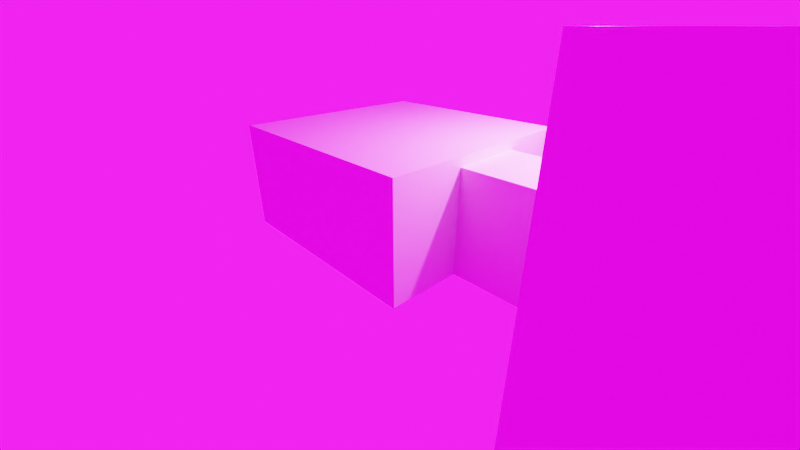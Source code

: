 # Source: tutorial_level_maybe_ig.blend  (saved by Blender 4.5.87; exported with 4.5.12 LTS)
import bpy
from mathutils import Matrix  # noqa: F401  (used for matrix-valued properties, if any)

bpy.ops.wm.read_factory_settings(use_empty=True)
scene = bpy.context.scene
scene.name = 'Scene'

# ---- collections
col_collection = bpy.data.collections.new('Collection'); scene.collection.children.link(col_collection)

# ---- images (referenced by path relative to the original .blend; pixels are not part of the script)
import os
ASSET_DIR = os.environ.get("B2B_ASSET_DIR", "")  # directory of the original .blend (textures are referenced by path, not embedded)
HERE = os.path.dirname(os.path.abspath(__file__))  # packed textures are extracted next to this script under _unpacked/

def load_image(name, relpath, width, height, colorspace="sRGB"):
    """Load a texture the original file referenced (path relative to the .blend, or extracted next to this script)."""
    p = next((c for c in (os.path.join(HERE, relpath), os.path.join(ASSET_DIR, relpath)) if relpath and os.path.exists(c)), "")
    if p:
        img = bpy.data.images.load(p, check_existing=True)
        img.name = name
    else:  # same state as the original file: an image datablock whose file is absent (Cycles renders it pink)
        img = bpy.data.images.new(name, width, height)
        img.source = "FILE"
        img.filepath = "//" + (relpath or name)
    img.colorspace_settings.name = colorspace
    return img
img_spiaggia_di_mondello_4k_hdr = load_image('spiaggia_di_mondello_4k.hdr', 'spiaggia_di_mondello_4k.hdr', 1024, 1024, 'Linear Rec.709')

# ---- materials (node trees are filled in below, after node groups)
mat_material = bpy.data.materials.new('Material')
mat_material.alpha_threshold = 0.0
mat_material.use_transparent_shadow = False
mat_material.roughness = 0.5
mat_material.line_color = (0.0, 0.0, 0.0, 1.0)

# ---- material node trees
mat_material.use_nodes = True; mat_material.node_tree.nodes.clear()
_N = mat_material.node_tree.nodes; _L = mat_material.node_tree.links
n0 = _N.new('ShaderNodeOutputMaterial'); n0.name = 'Material Output'; n0.location = (300, 300)
n1 = _N.new('ShaderNodeBsdfPrincipled'); n1.name = 'Principled BSDF'; n1.location = (10, 300)
n1.distribution = 'GGX'
n1.subsurface_method = 'BURLEY'
n1.inputs[3].default_value = 1.45
n1.inputs[27].default_value = (0.0, 0.0, 0.0, 1.0)
_L.new(n1.outputs[0], n0.inputs[0])
n0.is_active_output = True

# ---- world
world_world = bpy.data.worlds.new('World'); scene.world = world_world
world_world.use_nodes = True; world_world.node_tree.nodes.clear()
_N = world_world.node_tree.nodes; _L = world_world.node_tree.links
n0 = _N.new('ShaderNodeOutputWorld'); n0.name = 'World Output.001'; n0.location = (396, 179)
n1 = _N.new('ShaderNodeBackground'); n1.name = 'Background.001'; n1.location = (217, 149)
n2 = _N.new('ShaderNodeTexEnvironment'); n2.name = 'Environment Texture'; n2.location = (-52, 157)
n2.image = img_spiaggia_di_mondello_4k_hdr
_L.new(n1.outputs[0], n0.inputs[0])
_L.new(n2.outputs[0], n1.inputs[0])
n0.is_active_output = True
world_world.color = (0.05088, 0.05088, 0.05088)
world_world.use_sun_shadow = False
world_world.sun_shadow_jitter_overblur = 0.0

# ---- cameras
cam_camera = bpy.data.cameras.new('Camera')
cam_camera.clip_start = 0.001
cam_camera.clip_end = 2000.0
cam_camera.lens = 18.0
cam_camera.ortho_scale = 7.314
cam_camera.lens_unit = 'FOV'
cam_camera.dof.focus_distance = 0.0
cam_camera.dof.aperture_fstop = 128.0

# ---- lights
light_light = bpy.data.lights.new('Light', 'POINT')
light_light.transmission_factor = 0.0
light_light.cutoff_distance = 30.0
light_light.energy = 1000.0
light_light.shadow_buffer_clip_start = 1.001
light_light.shadow_soft_size = 0.1
light_light.shadow_maximum_resolution = 0.002
light_light.use_absolute_resolution = True

# ---- meshes
me_cube = bpy.data.meshes.new('Cube')
me_cube.from_pydata([(2.704, 2.704, 2.7), (2.704, 2.704, 0.0), (2.704, -2.704, 2.7), (2.704, -2.704, 0.0), (-2.704, 2.704, 2.7), (-2.704, 2.704, 0.0), (-2.704, -2.704, 2.7), (-2.704, -2.704, 0.0), (-2.704, 0.9015, 0.0), (-2.704, -0.9015, 0.0), (2.704, 0.9015, 2.7), (2.704, -0.9015, 2.7), (-2.704, -0.9015, 2.7), (-2.704, 0.9015, 2.7), (2.704, -0.9015, 0.0), (2.704, 0.9015, 0.0), (2.704, 2.704, 2.475), (-2.704, -2.704, 2.475), (2.704, -2.704, 2.475), (-2.704, 2.704, 2.475), (2.704, 0.9015, 2.475), (2.704, -0.9015, 2.475), (-2.704, -0.9015, 2.475), (-2.704, 0.9015, 2.475), (12.97, -4.49, 0.0), (12.97, -4.49, 4.957), (12.97, 4.49, 0.0), (12.97, 4.49, 4.957), (6.139, 4.49, 4.957), (6.139, 4.49, 0.0), (6.139, -4.49, 4.957), (6.139, -4.49, 0.0), (6.139, 0.9015, 4.957), (6.139, -0.9015, 4.957), (6.139, -0.9015, 0.0), (6.139, 0.9015, 0.0), (6.139, 4.49, 2.475), (6.139, -4.49, 2.475), (6.139, 0.9015, 2.475), (6.139, -0.9015, 2.475), (12.97, 0.9015, 4.957), (12.97, -0.9015, 4.957), (12.97, -0.9015, 0.0), (12.97, 0.9015, 0.0), (12.97, 4.49, 2.475), (12.97, -4.49, 2.475), (15.86, -4.49, 0.0), (15.86, -4.49, 4.957), (15.86, 4.49, 0.0), (15.86, 4.49, 4.957), (15.86, 0.9015, 4.957), (15.86, -0.9015, 4.957), (15.86, -0.9019, 0.0), (15.86, 0.9015, 0.0), (15.86, 4.49, 2.475), (15.86, -4.49, 2.475), (19.95, -4.49, 4.957), (19.95, 4.49, 4.957), (19.95, 0.9015, 4.957), (19.95, -0.9019, 4.957), (19.95, 4.49, 2.475), (19.95, -4.49, 2.475), (19.95, 0.9015, 2.475), (15.86, 0.9015, 2.475), (15.86, -0.9019, 2.475), (19.95, -0.9019, 2.475), (15.86, -13.28, 4.957), (15.86, -13.28, 2.475), (19.95, -13.28, 4.957), (19.95, -13.28, 2.475)], [], [(11, 2, 6, 12), (18, 17, 6, 2), (23, 19, 4, 13), (9, 7, 3, 14), (21, 18, 2, 11), (19, 16, 0, 4), (16, 20, 10, 0), (20, 21, 11, 10), (5, 8, 15, 1), (8, 9, 14, 15), (17, 22, 12, 6), (22, 23, 13, 12), (0, 10, 13, 4), (10, 11, 12, 13), (9, 8, 23, 22), (7, 9, 22, 17), (14, 34, 35, 15), (1, 15, 20, 16), (5, 1, 16, 19), (14, 3, 18, 21), (8, 5, 19, 23), (3, 7, 17, 18), (15, 35, 38, 20), (20, 38, 39, 21), (21, 39, 34, 14), (39, 33, 30, 37), (38, 32, 33, 39), (29, 36, 38, 35), (34, 39, 37, 31), (34, 31, 24, 42), (29, 35, 43, 26), (28, 36, 44, 27), (36, 29, 26, 44), (35, 34, 42, 43), (32, 28, 27, 40), (37, 30, 25, 45), (31, 37, 45, 24), (33, 32, 40, 41), (30, 33, 41, 25), (26, 43, 53, 48), (42, 24, 46, 52), (25, 41, 51, 47), (27, 44, 54, 49), (41, 40, 50, 51), (24, 45, 55, 46), (45, 25, 47, 55), (40, 27, 49, 50), (43, 42, 52, 53), (44, 26, 48, 54), (53, 63, 54, 48), (54, 63, 62, 60), (55, 47, 66, 67), (47, 51, 59, 56), (50, 49, 57, 58), (49, 54, 60, 57), (51, 50, 58, 59), (58, 57, 60, 62), (32, 38, 36, 28), (63, 53, 52, 64), (62, 65, 59, 58), (62, 63, 64, 65), (65, 64, 55, 61), (64, 52, 46, 55), (59, 65, 61, 56), (67, 66, 68, 69), (47, 56, 68, 66), (61, 55, 67, 69), (56, 61, 69, 68)])
_uv = me_cube.uv_layers.new(name='UVMap')
_uv.uv.foreach_set('vector', [0.2512, 0.4602, 0.2512, 0.3806, 0.01243, 0.3806, 0.01243, 0.4602, 0.2512, 0.5064, 0.01243, 0.5064, 0.01243, 0.5163, 0.2512, 0.5163, 0.5398, 0.5064, 0.6194, 0.5064, 0.6194, 0.5163, 0.5398, 0.5163, 0.01243, 0.4602, 0.01243, 0.3806, 0.2512, 0.3806, 0.2512, 0.4602, 0.4602, 0.5064, 0.3806, 0.5064, 0.3806, 0.5163, 0.4602, 0.5163, 0.01243, 0.5064, 0.2512, 0.5064, 0.2512, 0.5163, 0.01243, 0.5163, 0.6194, 0.5064, 0.5398, 0.5064, 0.5398, 0.5163, 0.6194, 0.5163, 0.5398, 0.5064, 0.4602, 0.5064, 0.4602, 0.5163, 0.5398, 0.5163, 0.01243, 0.6194, 0.01243, 0.5398, 0.2512, 0.5398, 0.2512, 0.6194, 0.01243, 0.5398, 0.01243, 0.4602, 0.2512, 0.4602, 0.2512, 0.5398, 0.3806, 0.5064, 0.4602, 0.5064, 0.4602, 0.5163, 0.3806, 0.5163, 0.4602, 0.5064, 0.5398, 0.5064, 0.5398, 0.5163, 0.4602, 0.5163, 0.2512, 0.6194, 0.2512, 0.5398, 0.01243, 0.5398, 0.01243, 0.6194, 0.2512, 0.5398, 0.2512, 0.4602, 0.01243, 0.4602, 0.01243, 0.5398, 0.4602, 0.3972, 0.5398, 0.3972, 0.5398, 0.5064, 0.4602, 0.5064, 0.3806, 0.3972, 0.4602, 0.3972, 0.4602, 0.5064, 0.3806, 0.5064, 0.2512, 0.4602, 0.4027, 0.4602, 0.4027, 0.5398, 0.2512, 0.5398, 0.6194, 0.3972, 0.5398, 0.3972, 0.5398, 0.5064, 0.6194, 0.5064, 0.01243, 0.3972, 0.2512, 0.3972, 0.2512, 0.5064, 0.01243, 0.5064, 0.4602, 0.3972, 0.3806, 0.3972, 0.3806, 0.5064, 0.4602, 0.5064, 0.5398, 0.3972, 0.6194, 0.3972, 0.6194, 0.5064, 0.5398, 0.5064, 0.2512, 0.3972, 0.01243, 0.3972, 0.01243, 0.5064, 0.2512, 0.5064, 0.2512, 0.3972, 0.4027, 0.3972, 0.4027, 0.5064, 0.2512, 0.5064, 0.2512, 0.5398, 0.4027, 0.5398, 0.4027, 0.4602, 0.2512, 0.4602, 0.2512, 0.5064, 0.4027, 0.5064, 0.4027, 0.3972, 0.2512, 0.3972, 0.4602, 0.5064, 0.4602, 0.616, 0.3018, 0.616, 0.3018, 0.5064, 0.5398, 0.5064, 0.5398, 0.616, 0.4602, 0.616, 0.4602, 0.5064, 0.6982, 0.3972, 0.6982, 0.5064, 0.5398, 0.5064, 0.5398, 0.3972, 0.4602, 0.3972, 0.4602, 0.5064, 0.3018, 0.5064, 0.3018, 0.3972, 0.4027, 0.4602, 0.4027, 0.3018, 0.7043, 0.3018, 0.7043, 0.4602, 0.4027, 0.6982, 0.4027, 0.5398, 0.7043, 0.5398, 0.7043, 0.6982, 0.4027, 0.616, 0.4027, 0.5064, 0.7043, 0.5064, 0.7043, 0.616, 0.4027, 0.5064, 0.4027, 0.3972, 0.7043, 0.3972, 0.7043, 0.5064, 0.4027, 0.5398, 0.4027, 0.4602, 0.7043, 0.4602, 0.7043, 0.5398, 0.4027, 0.5398, 0.4027, 0.6982, 0.7043, 0.6982, 0.7043, 0.5398, 0.4027, 0.5064, 0.4027, 0.616, 0.7043, 0.616, 0.7043, 0.5064, 0.4027, 0.3972, 0.4027, 0.5064, 0.7043, 0.5064, 0.7043, 0.3972, 0.4027, 0.4602, 0.4027, 0.5398, 0.7043, 0.5398, 0.7043, 0.4602, 0.4027, 0.3018, 0.4027, 0.4602, 0.7043, 0.4602, 0.7043, 0.3018, 0.7043, 0.6982, 0.7043, 0.5398, 0.832, 0.5398, 0.832, 0.6982, 0.7043, 0.4602, 0.7043, 0.3018, 0.832, 0.3018, 0.832, 0.4602, 0.7043, 0.3018, 0.7043, 0.4602, 0.832, 0.4602, 0.832, 0.3018, 0.7043, 0.616, 0.7043, 0.5064, 0.832, 0.5064, 0.832, 0.616, 0.7043, 0.4602, 0.7043, 0.5398, 0.832, 0.5398, 0.832, 0.4602, 0.7043, 0.3972, 0.7043, 0.5064, 0.832, 0.5064, 0.832, 0.3972, 0.7043, 0.5064, 0.7043, 0.616, 0.832, 0.616, 0.832, 0.5064, 0.7043, 0.5398, 0.7043, 0.6982, 0.832, 0.6982, 0.832, 0.5398, 0.7043, 0.5398, 0.7043, 0.4602, 0.832, 0.4602, 0.832, 0.5398, 0.7043, 0.5064, 0.7043, 0.3972, 0.832, 0.3972, 0.832, 0.5064, 0.5398, 0.3972, 0.5398, 0.5064, 0.6982, 0.5064, 0.6982, 0.3972, 0.832, 0.6982, 0.832, 0.5398, 1.012, 0.5398, 1.012, 0.6982, 0.832, 0.5064, 0.832, 0.616, 0.832, 0.616, 0.832, 0.5064, 0.832, 0.3018, 0.832, 0.4602, 1.012, 0.4602, 1.012, 0.3018, 0.832, 0.5398, 0.832, 0.6982, 1.012, 0.6982, 1.012, 0.5398, 0.832, 0.616, 0.832, 0.5064, 1.012, 0.5064, 1.012, 0.616, 0.832, 0.4602, 0.832, 0.5398, 1.012, 0.5398, 1.012, 0.4602, 0.5398, 0.616, 0.6982, 0.616, 0.6982, 0.5064, 0.5398, 0.5064, 0.5398, 0.616, 0.5398, 0.5064, 0.6982, 0.5064, 0.6982, 0.616, 0.5398, 0.5064, 0.5398, 0.3972, 0.4602, 0.3972, 0.4602, 0.5064, 0.5398, 0.5064, 0.4602, 0.5064, 0.4602, 0.616, 0.5398, 0.616, 1.012, 0.5398, 0.832, 0.5398, 0.832, 0.4602, 1.012, 0.4602, 1.012, 0.4602, 0.832, 0.4602, 0.832, 0.3018, 1.012, 0.3018, 0.4602, 0.5064, 0.4602, 0.3972, 0.3018, 0.3972, 0.3018, 0.5064, 0.4602, 0.616, 0.4602, 0.5064, 0.3018, 0.5064, 0.3018, 0.616, 0.832, 0.5064, 0.832, 0.616, 1.012, 0.616, 1.012, 0.5064, 0.832, 0.3018, 1.012, 0.3018, 1.012, 0.3018, 0.832, 0.3018, 1.012, 0.3018, 0.832, 0.3018, 0.832, 0.3018, 1.012, 0.3018, 0.3018, 0.616, 0.3018, 0.5064, 0.3018, 0.5064, 0.3018, 0.616])
me_cube.materials.append(mat_material)
me_cube.use_remesh_preserve_volume = False
me_cube.use_remesh_preserve_attributes = False
me_cube.use_mirror_vertex_groups = False
me_cube.update()
me_cube_001 = bpy.data.meshes.new('Cube.001')
me_cube_001.from_pydata([(-0.474, -0.474, 0.0), (-0.474, -0.474, 2.0), (-0.474, 0.474, 0.0), (-0.474, 0.474, 2.0), (0.474, -0.474, 0.0), (0.474, -0.474, 2.0), (0.474, 0.474, 0.0), (0.474, 0.474, 2.0)], [], [(0, 1, 3, 2), (2, 3, 7, 6), (6, 7, 5, 4), (4, 5, 1, 0), (2, 6, 4, 0), (7, 3, 1, 5)])
_uv = me_cube_001.uv_layers.new(name='UVMap')
_uv.uv.foreach_set('vector', [0.375, 0.0, 0.625, 0.0, 0.625, 0.25, 0.375, 0.25, 0.375, 0.25, 0.625, 0.25, 0.625, 0.5, 0.375, 0.5, 0.375, 0.5, 0.625, 0.5, 0.625, 0.75, 0.375, 0.75, 0.375, 0.75, 0.625, 0.75, 0.625, 1.0, 0.375, 1.0, 0.125, 0.5, 0.375, 0.5, 0.375, 0.75, 0.125, 0.75, 0.625, 0.5, 0.875, 0.5, 0.875, 0.75, 0.625, 0.75])
me_cube_001.update()

# ---- objects
ob_cube = bpy.data.objects.new('Cube', me_cube)
ob_light = bpy.data.objects.new('Light', light_light)
ob_camera = bpy.data.objects.new('Camera', cam_camera)
ob_cube_001 = bpy.data.objects.new('Cube.001', me_cube_001)

# ---- transforms, parenting, visibility, modifiers, constraints
ob_cube.location = (0.0, 0.0, 0.0)
ob_cube.lock_rotations_4d = False
ob_cube.empty_display_type = 'ARROWS'
ob_cube.lineart.crease_threshold = 0.0
ob_light.location = (4.076, 1.005, 5.904)
ob_light.rotation_euler = (0.6503, 0.05522, 1.866)
ob_light.lock_rotations_4d = False
ob_light.empty_display_type = 'ARROWS'
ob_light.color = (0.0, 0.0, 0.0, 0.0)
ob_light.lineart.crease_threshold = 0.0
ob_camera.location = (7.359, -6.926, 4.958)
ob_camera.rotation_euler = (1.109, 0.0, 0.8149)
ob_camera.lock_rotations_4d = False
ob_camera.empty_display_type = 'ARROWS'
ob_camera.color = (0.0, 0.0, 0.0, 0.0)
ob_camera.display_type = 'WIRE'
ob_camera.lineart.crease_threshold = 0.0
ob_cube_001.location = (0.0, 0.0, 0.0)

# ---- collection membership
col_collection.objects.link(ob_cube)
col_collection.objects.link(ob_light)
col_collection.objects.link(ob_camera)
col_collection.objects.link(ob_cube_001)

# ---- scene / render settings (as saved in the file)
scene.camera = ob_camera
scene.frame_start = 0; scene.frame_end = 600; scene.frame_set(0)
scene.render.engine = 'BLENDER_EEVEE_NEXT'
scene.render.resolution_x = 2560
scene.render.resolution_y = 1440
scene.render.fps = 60
scene.render.use_motion_blur = True
scene.render.motion_blur_shutter = 1.0
scene.render.compositor_device = 'GPU'
scene.cycles.use_denoising = False
scene.cycles.samples = 256
scene.cycles.adaptive_threshold = 0.2
scene.cycles.adaptive_min_samples = 128
scene.eevee.use_gtao = True
scene.eevee.motion_blur_steps = 16
scene.eevee.use_raytracing = True
scene.view_settings.view_transform = 'Khronos PBR Neutral'
bpy.context.view_layer.update()
